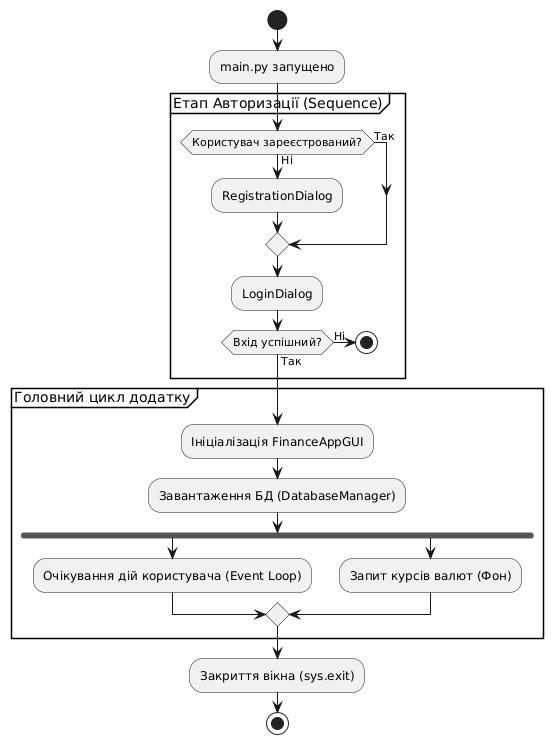

The diagram above was rendered by PlantUML. Its source (embedded in the PNG):
@startuml
start
:main.py запущено;

partition "Етап Авторизації (Sequence)" {
  if (Користувач зареєстрований?) then (Ні)
    :RegistrationDialog;
  else (Так)
  endif
  
  :LoginDialog;
  if (Вхід успішний?) then (Ні)
    stop
  else (Так)
  endif
}

partition "Головний цикл додатку" {
  :Ініціалізація FinanceAppGUI;
  :Завантаження БД (DatabaseManager);
  
  fork
    :Очікування дій користувача (Event Loop);
  fork again
    :Запит курсів валют (Фон);
  end merge
}

:Закриття вікна (sys.exit);
stop
@enduml